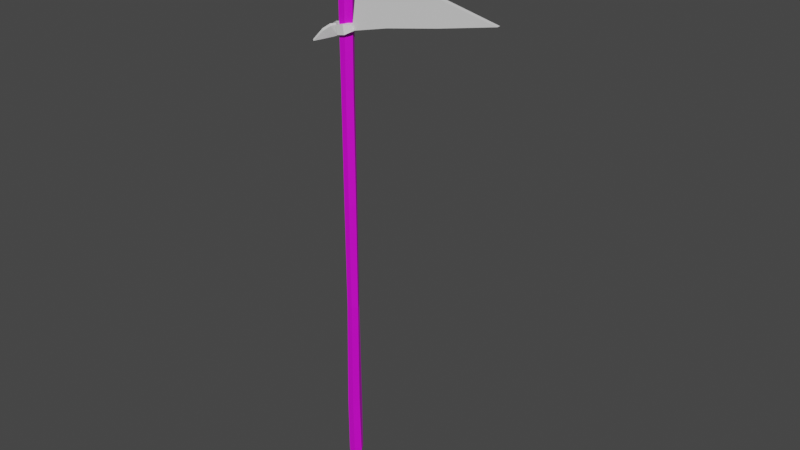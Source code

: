 # Source: flag.blend  (saved by Blender 3.6.11; exported with 4.5.12 LTS)
import bpy
from mathutils import Matrix  # noqa: F401  (used for matrix-valued properties, if any)

bpy.ops.wm.read_factory_settings(use_empty=True)
scene = bpy.context.scene
scene.name = 'Scene'

# ---- materials (node trees are filled in below, after node groups)
mat_material_001 = bpy.data.materials.new('Material.001')
mat_material_001.use_transparent_shadow = False
mat_material_002 = bpy.data.materials.new('Material.002')
mat_material_002.use_transparent_shadow = False

# ---- material node trees
mat_material_001.use_nodes = True; mat_material_001.node_tree.nodes.clear()
_N = mat_material_001.node_tree.nodes; _L = mat_material_001.node_tree.links
n0 = _N.new('ShaderNodeBsdfPrincipled'); n0.name = 'Principled BSDF'; n0.location = (10, 300)
n0.distribution = 'GGX'
n0.subsurface_method = 'RANDOM_WALK_SKIN'
n0.inputs[0].default_value = (0.7948, 0.0, 0.8, 1.0)
n0.inputs[3].default_value = 1.45
n0.inputs[27].default_value = (0.0, 0.0, 0.0, 1.0)
n0.inputs[28].default_value = 1.0
n1 = _N.new('ShaderNodeOutputMaterial'); n1.name = 'Material Output'; n1.location = (300, 300)
_L.new(n0.outputs[0], n1.inputs[0])
n1.is_active_output = True
mat_material_002.use_nodes = True; mat_material_002.node_tree.nodes.clear()
_N = mat_material_002.node_tree.nodes; _L = mat_material_002.node_tree.links
n0 = _N.new('ShaderNodeBsdfPrincipled'); n0.name = 'Principled BSDF'; n0.location = (10, 300)
n0.distribution = 'GGX'
n0.subsurface_method = 'RANDOM_WALK_SKIN'
n0.inputs[3].default_value = 1.45
n0.inputs[27].default_value = (0.0, 0.0, 0.0, 1.0)
n0.inputs[28].default_value = 1.0
n1 = _N.new('ShaderNodeOutputMaterial'); n1.name = 'Material Output'; n1.location = (300, 300)
_L.new(n0.outputs[0], n1.inputs[0])
n1.is_active_output = True

# ---- world
world_world = bpy.data.worlds.new('World'); scene.world = world_world
world_world.use_nodes = True; world_world.node_tree.nodes.clear()
_N = world_world.node_tree.nodes; _L = world_world.node_tree.links
n0 = _N.new('ShaderNodeOutputWorld'); n0.name = 'World Output'; n0.location = (300, 300)
n1 = _N.new('ShaderNodeBackground'); n1.name = 'Background'; n1.location = (10, 300)
n1.inputs[0].default_value = (0.05088, 0.05088, 0.05088, 1.0)
_L.new(n1.outputs[0], n0.inputs[0])
n0.is_active_output = True
world_world.color = (0.05088, 0.05088, 0.05088)
world_world.use_sun_shadow = False
world_world.sun_shadow_jitter_overblur = 0.0

# ---- meshes
me_mesh = bpy.data.meshes.new('Mesh')
me_mesh.from_pydata([(-1.181, 169.6, -2.045), (1.181, 169.6, -2.045), (2.361, 169.6, -3.518e-07), (0.9207, 169.7, 2.052), (-1.217, 169.6, 2.052), (-2.361, 169.6, 1.25e-23), (-1.016, 115.0, -1.745), (0.9984, 114.7, -1.745), (2.006, 115.1, -3.143e-07), (0.6894, 115.1, 1.745), (-1.016, 114.7, 1.745), (-2.023, 115.1, -1.412e-08), (-1.939, 171.1, 0.01067), (-1.024, 171.2, -1.578), (-1.024, 171.2, 1.599), (0.805, 171.3, 1.599), (1.72, 171.0, 0.01067), (0.805, 171.0, -1.578), (-1.093, 150.1, -2.094), (1.098, 149.4, -2.08), (2.235, 149.2, -0.07779), (1.137, 149.6, 2.002), (-1.008, 150.7, 2.099), (-1.846, 150.0, -0.02533), (-0.1097, 171.6, 0.01067), (0.8682, 79.8, 1.775), (-0.8682, 79.78, 1.775), (-2.05, 79.77, 0.0004387), (-1.025, 79.78, -1.776), (1.025, 79.8, -1.776), (2.05, 79.81, 0.0004387), (1.181, -10.02, -2.045), (-1.181, -10.02, -2.045), (-2.361, -10.02, -3.518e-07), (-0.9207, -10.15, 2.052), (1.217, -9.978, 2.052), (2.361, -10.02, 1.25e-23), (1.016, 44.63, -1.745), (-0.9984, 44.9, -1.745), (-2.006, 44.49, -3.143e-07), (-0.6894, 44.52, 1.745), (1.016, 44.9, 1.745), (2.023, 44.49, -1.412e-08), (1.939, -11.51, 0.01067), (1.024, -11.58, -1.578), (1.024, -11.58, 1.599), (-0.805, -11.74, 1.599), (-1.72, -11.42, 0.01067), (-0.805, -11.41, -1.578), (1.093, 9.505, -2.094), (-1.098, 10.16, -2.08), (-2.235, 10.35, -0.07779), (-1.137, 9.976, 2.002), (1.008, 8.932, 2.099), (1.846, 9.594, -0.02533), (0.1097, -11.98, 0.01067), (2.681, 132.6, 0.8327), (49.94, 142.8, 0.6089), (2.681, 153.0, 0.8327), (2.681, 153.0, -0.8327), (49.94, 142.8, -0.6089), (2.681, 132.6, -0.8327), (4.075, 142.8, 0.8327), (4.075, 142.8, -0.8327), (14.95, 135.7, 0.8105), (14.71, 150.0, 0.8117), (14.7, 150.0, -0.8117), (14.94, 135.7, -0.8105), (15.07, 142.8, 0.805), (15.06, 142.8, -0.805), (31.73, 138.9, 0.6975), (31.35, 146.7, 0.7002), (31.16, 146.8, -0.7016), (31.54, 138.9, -0.6988), (31.77, 142.8, 0.6936), (31.58, 142.8, -0.6949), (-1.308, 151.3, 2.955), (1.348, 151.0, 2.955), (-1.31, 153.8, 2.98), (1.354, 153.6, 2.946), (-1.266, 153.8, -2.937), (1.398, 153.6, -2.937), (-1.308, 151.3, -2.955), (1.348, 151.0, -2.955), (2.876, 151.3, -1.696), (2.876, 151.3, 1.696), (3.072, 153.0, -1.696), (3.072, 153.0, 1.696), (-2.732, 151.9, -1.696), (-2.732, 151.9, 1.696), (-2.535, 153.6, 1.696), (-2.535, 153.6, -1.696), (-5.21, 132.7, -2.055), (-3.158, 133.9, -0.8894), (-4.919, 130.0, -1.372), (-2.448, 130.2, -0.05978), (-5.515, 130.2, -0.3076), (-3.014, 130.3, 1.023), (-5.84, 132.9, -1.034), (-3.772, 134.0, 0.1675), (-2.277, 133.8, 0.7516), (-1.925, 133.7, 0.145), (-1.651, 131.4, 1.383), (-1.298, 131.4, 0.7767), (-8.334, 129.7, -2.45), (-8.724, 130.1, -2.02), (-5.325, 132.5, 4.049), (-3.574, 133.9, 2.794), (-5.162, 130.2, 2.446), (-3.098, 130.9, 0.5026), (-4.246, 129.8, 3.146), (-2.185, 130.4, 1.192), (-4.444, 132.1, 4.794), (-2.693, 133.5, 3.539), (-1.791, 133.9, 2.255), (-2.296, 134.1, 1.828), (-1.349, 132.0, 0.6468), (-1.855, 132.2, 0.2192), (-7.209, 129.5, 5.832), (-6.704, 129.2, 6.259), (-1.387, 133.9, -2.93), (1.212, 134.6, -2.93), (-1.031, 131.3, -2.955), (1.597, 131.7, -2.921), (-0.9834, 131.2, 2.962), (1.645, 131.7, 2.962), (-1.387, 133.9, 2.98), (1.212, 134.6, 2.98), (2.773, 134.4, 1.721), (2.773, 134.4, -1.671), (3.217, 132.6, 1.721), (3.217, 132.6, -1.671), (-2.713, 133.1, 1.721), (-2.713, 133.1, -1.671), (-2.27, 131.3, -1.671), (-2.27, 131.3, 1.721), (-6.308, 152.2, 0.001752), (-3.939, 153.3, 0.2574), (-5.621, 150.1, -1.643), (-2.732, 150.3, -1.918), (-5.387, 149.4, -0.6495), (-2.495, 149.6, -0.9361), (-6.125, 151.6, 1.014), (-3.756, 152.6, 1.269), (-2.221, 152.8, 0.8179), (-2.326, 153.2, 0.2372), (-1.251, 150.9, -0.6049), (-1.356, 151.3, -1.186), (-9.365, 149.7, -0.2141), (-9.26, 149.3, 0.3666), (-3.403, 150.1, 4.774), (-1.484, 150.6, 3.083), (-4.79, 152.5, 4.422), (-3.275, 153.9, 2.349), (-5.434, 152.0, 3.5), (-3.919, 153.4, 1.431), (-4.058, 149.6, 3.889), (-2.139, 150.0, 2.198), (-1.211, 151.0, 1.286), (-0.8345, 151.3, 1.793), (-2.257, 153.2, 0.6784), (-1.881, 153.5, 1.186), (-6.987, 149.9, 6.513), (-7.363, 149.6, 6.006)], [], [(0, 1, 19, 18), (1, 2, 20, 19), (2, 3, 21, 20), (3, 4, 22, 21), (4, 5, 23, 22), (5, 0, 18, 23), (0, 5, 12, 13), (5, 4, 14, 12), (4, 3, 15, 14), (3, 2, 16, 15), (2, 1, 17, 16), (1, 0, 13, 17), (18, 19, 7, 6), (19, 20, 8, 7), (20, 21, 9, 8), (21, 22, 10, 9), (22, 23, 11, 10), (23, 18, 6, 11), (13, 12, 24), (12, 14, 24), (14, 15, 24), (15, 16, 24), (16, 17, 24), (17, 13, 24), (9, 10, 26, 25), (10, 11, 27, 26), (11, 6, 28, 27), (6, 7, 29, 28), (7, 8, 30, 29), (8, 9, 25, 30), (31, 32, 50, 49), (32, 33, 51, 50), (33, 34, 52, 51), (34, 35, 53, 52), (35, 36, 54, 53), (36, 31, 49, 54), (31, 36, 43, 44), (36, 35, 45, 43), (35, 34, 46, 45), (34, 33, 47, 46), (33, 32, 48, 47), (32, 31, 44, 48), (49, 50, 38, 37), (50, 51, 39, 38), (51, 52, 40, 39), (52, 53, 41, 40), (53, 54, 42, 41), (54, 49, 37, 42), (44, 43, 55), (43, 45, 55), (45, 46, 55), (46, 47, 55), (47, 48, 55), (48, 44, 55), (40, 41, 25, 26), (41, 42, 30, 25), (42, 37, 29, 30), (37, 38, 28, 29), (38, 39, 27, 28), (39, 40, 26, 27), (62, 68, 65, 58), (58, 65, 66, 59), (63, 69, 67, 61), (61, 67, 64, 56), (61, 56, 62, 63), (63, 62, 58, 59), (56, 64, 68, 62), (59, 66, 69, 63), (65, 68, 74, 71), (66, 65, 71, 72), (67, 69, 75, 73), (64, 67, 73, 70), (68, 64, 70, 74), (69, 66, 72, 75), (71, 74, 57), (72, 71, 57, 60), (73, 75, 60), (70, 73, 60, 57), (74, 70, 57), (75, 72, 60), (76, 77, 79, 78), (78, 79, 81, 80), (80, 81, 83, 82), (82, 83, 77, 76), (85, 84, 86, 87), (88, 89, 90, 91), (77, 83, 84, 85), (83, 81, 86, 84), (81, 79, 87, 86), (79, 77, 85, 87), (82, 76, 89, 88), (76, 78, 90, 89), (78, 80, 91, 90), (80, 82, 88, 91), (92, 93, 95, 94), (94, 95, 97, 96), (96, 97, 99, 98), (98, 99, 93, 92), (101, 100, 102, 103), (93, 99, 100, 101), (99, 97, 102, 100), (97, 95, 103, 102), (95, 93, 101, 103), (98, 92, 104, 105), (92, 94, 104), (94, 96, 105, 104), (96, 98, 105), (106, 107, 109, 108), (108, 109, 111, 110), (110, 111, 113, 112), (112, 113, 107, 106), (115, 114, 116, 117), (107, 113, 114, 115), (113, 111, 116, 114), (111, 109, 117, 116), (109, 107, 115, 117), (112, 106, 118, 119), (106, 108, 118), (108, 110, 119, 118), (110, 112, 119), (120, 121, 123, 122), (122, 123, 125, 124), (124, 125, 127, 126), (126, 127, 121, 120), (129, 128, 130, 131), (132, 133, 134, 135), (121, 127, 128, 129), (127, 125, 130, 128), (125, 123, 131, 130), (123, 121, 129, 131), (126, 120, 133, 132), (120, 122, 134, 133), (122, 124, 135, 134), (124, 126, 132, 135), (136, 137, 139, 138), (138, 139, 141, 140), (140, 141, 143, 142), (142, 143, 137, 136), (145, 144, 146, 147), (137, 143, 144, 145), (143, 141, 146, 144), (141, 139, 147, 146), (139, 137, 145, 147), (142, 136, 148, 149), (136, 138, 148), (138, 140, 149, 148), (140, 142, 149), (150, 151, 153, 152), (152, 153, 155, 154), (154, 155, 157, 156), (156, 157, 151, 150), (159, 158, 160, 161), (151, 157, 158, 159), (157, 155, 160, 158), (155, 153, 161, 160), (153, 151, 159, 161), (156, 150, 162, 163), (150, 152, 162), (152, 154, 163, 162), (154, 156, 163)])
me_mesh.polygons.foreach_set('use_smooth', [True] * 160)
me_mesh.polygons.foreach_set('material_index', [0, 0, 0, 0, 0, 0, 0, 0, 0, 0, 0, 0, 0, 0, 0, 0, 0, 0, 0, 0, 0, 0, 0, 0, 0, 0, 0, 0, 0, 0, 0, 0, 0, 0, 0, 0, 0, 0, 0, 0, 0, 0, 0, 0, 0, 0, 0, 0, 0, 0, 0, 0, 0, 0, 0, 0, 0, 0, 0, 0, 1, 1, 1, 1, 1, 1, 1, 1, 1, 1, 1, 1, 1, 1, 1, 1, 1, 1, 1, 1, 1, 1, 1, 1, 1, 1, 1, 1, 1, 1, 1, 1, 1, 1, 1, 1, 1, 1, 1, 1, 1, 1, 1, 1, 1, 1, 1, 1, 1, 1, 1, 1, 1, 1, 1, 1, 1, 1, 1, 1, 1, 1, 1, 1, 1, 1, 1, 1, 1, 1, 1, 1, 1, 1, 1, 1, 1, 1, 1, 1, 1, 1, 1, 1, 1, 1, 1, 1, 1, 1, 1, 1, 1, 1, 1, 1, 1, 1, 1, 1])
_k = set([(0, 1), (0, 5), (0, 13), (0, 18), (1, 2), (1, 17), (1, 19), (2, 3), (2, 16), (2, 20), (3, 4), (3, 15), (3, 21), (4, 5), (4, 14), (4, 22), (5, 12), (5, 23), (6, 7), (6, 11), (6, 18), (6, 28), (7, 8), (7, 19), (7, 29), (8, 9), (8, 20), (8, 30), (9, 10), (9, 21), (9, 25), (10, 11), (10, 22), (10, 26), (11, 23), (11, 27), (12, 13), (12, 14), (12, 24), (13, 17), (13, 24), (14, 15), (14, 24), (15, 16), (15, 24), (16, 17), (16, 24), (17, 24), (18, 19), (18, 23), (19, 20), (20, 21), (21, 22), (22, 23), (25, 26), (25, 30), (25, 41), (26, 27), (26, 40), (27, 28), (27, 39), (28, 29), (28, 38), (29, 30), (29, 37), (30, 42), (31, 32), (31, 36), (31, 44), (31, 49), (32, 33), (32, 48), (32, 50), (33, 34), (33, 47), (33, 51), (34, 35), (34, 46), (34, 52), (35, 36), (35, 45), (35, 53), (36, 43), (36, 54), (37, 38), (37, 42), (37, 49), (38, 39), (38, 50), (39, 40), (39, 51), (40, 41), (40, 52), (41, 42), (41, 53), (42, 54), (43, 44), (43, 45), (43, 55), (44, 48), (44, 55), (45, 46), (45, 55), (46, 47), (46, 55), (47, 48), (47, 55), (48, 55), (49, 50), (49, 54), (50, 51), (51, 52), (52, 53), (53, 54), (56, 61), (56, 62), (56, 64), (57, 60), (57, 70), (57, 71), (57, 74), (58, 59), (58, 62), (58, 65), (59, 63), (59, 66), (60, 72), (60, 73), (60, 75), (61, 63), (61, 67), (62, 63), (62, 68), (63, 69), (64, 67), (64, 68), (64, 70), (65, 66), (65, 68), (65, 71), (66, 69), (66, 72), (67, 69), (67, 73), (68, 74), (69, 75), (70, 73), (70, 74), (71, 72), (71, 74), (72, 75), (73, 75), (76, 77), (76, 78), (76, 82), (76, 89), (77, 79), (77, 83), (77, 85), (78, 79), (78, 80), (78, 90), (79, 81), (79, 87), (80, 81), (80, 82), (80, 91), (81, 83), (81, 86), (82, 83), (82, 88), (83, 84), (84, 85), (84, 86), (85, 87), (86, 87), (88, 89), (88, 91), (89, 90), (90, 91), (92, 93), (92, 94), (92, 98), (92, 104), (93, 95), (93, 99), (93, 101), (94, 95), (94, 96), (94, 104), (95, 97), (95, 103), (96, 97), (96, 98), (96, 105), (97, 99), (97, 102), (98, 99), (98, 105), (99, 100), (100, 101), (100, 102), (101, 103), (102, 103), (104, 105), (106, 107), (106, 108), (106, 112), (106, 118), (107, 109), (107, 113), (107, 115), (108, 109), (108, 110), (108, 118), (109, 111), (109, 117), (110, 111), (110, 112), (110, 119), (111, 113), (111, 116), (112, 113), (112, 119), (113, 114), (114, 115), (114, 116), (115, 117), (116, 117), (118, 119), (120, 121), (120, 122), (120, 126), (120, 133), (121, 123), (121, 127), (121, 129), (122, 123), (122, 124), (122, 134), (123, 125), (123, 131), (124, 125), (124, 126), (124, 135), (125, 127), (125, 130), (126, 127), (126, 132), (127, 128), (128, 129), (128, 130), (129, 131), (130, 131), (132, 133), (132, 135), (133, 134), (134, 135), (136, 137), (136, 138), (136, 142), (136, 148), (137, 139), (137, 143), (137, 145), (138, 139), (138, 140), (138, 148), (139, 141), (139, 147), (140, 141), (140, 142), (140, 149), (141, 143), (141, 146), (142, 143), (142, 149), (143, 144), (144, 145), (144, 146), (145, 147), (146, 147), (148, 149), (150, 151), (150, 152), (150, 156), (150, 162), (151, 153), (151, 157), (151, 159), (152, 153), (152, 154), (152, 162), (153, 155), (153, 161), (154, 155), (154, 156), (154, 163), (155, 157), (155, 160), (156, 157), (156, 163), (157, 158), (158, 159), (158, 160), (159, 161), (160, 161), (162, 163)])
me_mesh.attributes.new('sharp_edge', 'BOOLEAN', 'EDGE').data.foreach_set('value', [ (min(e.vertices), max(e.vertices)) in _k for e in me_mesh.edges])
_uv = me_mesh.uv_layers.new(name='map1')
_uv.uv.foreach_set('vector', [0.006064, 0.3008, 0.006142, 0.3008, 0.006142, 0.3006, 0.006068, 0.3006, 0.006142, 0.3008, 0.006169, 0.3009, 0.006168, 0.3006, 0.006142, 0.3006, 0.006169, 0.3009, 0.006115, 0.3009, 0.006116, 0.3007, 0.006168, 0.3006, 0.006115, 0.3009, 0.006035, 0.3009, 0.006042, 0.3007, 0.006116, 0.3007, 0.006035, 0.3009, 0.00601, 0.3009, 0.006011, 0.3007, 0.006042, 0.3007, 0.00601, 0.3009, 0.006064, 0.3008, 0.006068, 0.3006, 0.006011, 0.3007, 0.006064, 0.3008, 0.00601, 0.3009, 0.006024, 0.3009, 0.006065, 0.3009, 0.00601, 0.3009, 0.006035, 0.3009, 0.006043, 0.3009, 0.006024, 0.3009, 0.006035, 0.3009, 0.006115, 0.3009, 0.006105, 0.3009, 0.006043, 0.3009, 0.006115, 0.3009, 0.006169, 0.3009, 0.006146, 0.3009, 0.006105, 0.3009, 0.006169, 0.3009, 0.006142, 0.3008, 0.006126, 0.3009, 0.006146, 0.3009, 0.006142, 0.3008, 0.006064, 0.3008, 0.006065, 0.3009, 0.006126, 0.3009, 0.006068, 0.3006, 0.006142, 0.3006, 0.006147, 0.3004, 0.006067, 0.3004, 0.006142, 0.3006, 0.006168, 0.3006, 0.006174, 0.3004, 0.006147, 0.3004, 0.006168, 0.3006, 0.006116, 0.3007, 0.00612, 0.3004, 0.006174, 0.3004, 0.006116, 0.3007, 0.006042, 0.3007, 0.006038, 0.3004, 0.00612, 0.3004, 0.006042, 0.3007, 0.006011, 0.3007, 0.006013, 0.3004, 0.006038, 0.3004, 0.006011, 0.3007, 0.006068, 0.3006, 0.006067, 0.3004, 0.006013, 0.3004, 0.006065, 0.3009, 0.006024, 0.3009, 0.006085, 0.3009, 0.006024, 0.3009, 0.006043, 0.3009, 0.006085, 0.3009, 0.006043, 0.3009, 0.006105, 0.3009, 0.006085, 0.3009, 0.006105, 0.3009, 0.006146, 0.3009, 0.006085, 0.3009, 0.006146, 0.3009, 0.006126, 0.3009, 0.006085, 0.3009, 0.006126, 0.3009, 0.006065, 0.3009, 0.006085, 0.3009, 0.00612, 0.3004, 0.006038, 0.3004, 0.006038, 0.3004, 0.00612, 0.3004, 0.006038, 0.3004, 0.006013, 0.3004, 0.006013, 0.3004, 0.006038, 0.3004, 0.006013, 0.3004, 0.006067, 0.3004, 0.006067, 0.3004, 0.006013, 0.3004, 0.006067, 0.3004, 0.006147, 0.3004, 0.006147, 0.3004, 0.006067, 0.3004, 0.006147, 0.3004, 0.006174, 0.3004, 0.006174, 0.3004, 0.006147, 0.3004, 0.006174, 0.3004, 0.00612, 0.3004, 0.00612, 0.3004, 0.006174, 0.3004, 0.006064, 0.3008, 0.006142, 0.3008, 0.006142, 0.3006, 0.006068, 0.3006, 0.006142, 0.3008, 0.006169, 0.3009, 0.006168, 0.3006, 0.006142, 0.3006, 0.006169, 0.3009, 0.006115, 0.3009, 0.006116, 0.3007, 0.006168, 0.3006, 0.006115, 0.3009, 0.006035, 0.3009, 0.006042, 0.3007, 0.006116, 0.3007, 0.006035, 0.3009, 0.00601, 0.3009, 0.006011, 0.3007, 0.006042, 0.3007, 0.00601, 0.3009, 0.006064, 0.3008, 0.006068, 0.3006, 0.006011, 0.3007, 0.006064, 0.3008, 0.00601, 0.3009, 0.006024, 0.3009, 0.006065, 0.3009, 0.00601, 0.3009, 0.006035, 0.3009, 0.006043, 0.3009, 0.006024, 0.3009, 0.006035, 0.3009, 0.006115, 0.3009, 0.006105, 0.3009, 0.006043, 0.3009, 0.006115, 0.3009, 0.006169, 0.3009, 0.006146, 0.3009, 0.006105, 0.3009, 0.006169, 0.3009, 0.006142, 0.3008, 0.006126, 0.3009, 0.006146, 0.3009, 0.006142, 0.3008, 0.006064, 0.3008, 0.006065, 0.3009, 0.006126, 0.3009, 0.006068, 0.3006, 0.006142, 0.3006, 0.006147, 0.3004, 0.006067, 0.3004, 0.006142, 0.3006, 0.006168, 0.3006, 0.006174, 0.3004, 0.006147, 0.3004, 0.006168, 0.3006, 0.006116, 0.3007, 0.00612, 0.3004, 0.006174, 0.3004, 0.006116, 0.3007, 0.006042, 0.3007, 0.006038, 0.3004, 0.00612, 0.3004, 0.006042, 0.3007, 0.006011, 0.3007, 0.006013, 0.3004, 0.006038, 0.3004, 0.006011, 0.3007, 0.006068, 0.3006, 0.006067, 0.3004, 0.006013, 0.3004, 0.006065, 0.3009, 0.006024, 0.3009, 0.006085, 0.3009, 0.006024, 0.3009, 0.006043, 0.3009, 0.006085, 0.3009, 0.006043, 0.3009, 0.006105, 0.3009, 0.006085, 0.3009, 0.006105, 0.3009, 0.006146, 0.3009, 0.006085, 0.3009, 0.006146, 0.3009, 0.006126, 0.3009, 0.006085, 0.3009, 0.006126, 0.3009, 0.006065, 0.3009, 0.006085, 0.3009, 0.00612, 0.3004, 0.006038, 0.3004, 0.006038, 0.3004, 0.00612, 0.3004, 0.006038, 0.3004, 0.006013, 0.3004, 0.006013, 0.3004, 0.006038, 0.3004, 0.006013, 0.3004, 0.006067, 0.3004, 0.006067, 0.3004, 0.006013, 0.3004, 0.006067, 0.3004, 0.006147, 0.3004, 0.006147, 0.3004, 0.006067, 0.3004, 0.006147, 0.3004, 0.006174, 0.3004, 0.006174, 0.3004, 0.006147, 0.3004, 0.006174, 0.3004, 0.00612, 0.3004, 0.00612, 0.3004, 0.006174, 0.3004, 0.004992, 0.04353, 0.004732, 0.04354, 0.004734, 0.04339, 0.005032, 0.04331, 0.005032, 0.04331, 0.004734, 0.04339, 0.004729, 0.04338, 0.005025, 0.0433, 0.004985, 0.04352, 0.004727, 0.04353, 0.004726, 0.04368, 0.005017, 0.04372, 0.005017, 0.04372, 0.004726, 0.04368, 0.004731, 0.04369, 0.005024, 0.04374, 0.005017, 0.04372, 0.005024, 0.04374, 0.004992, 0.04353, 0.004985, 0.04352, 0.004985, 0.04352, 0.004992, 0.04353, 0.005032, 0.04331, 0.005025, 0.0433, 0.005024, 0.04374, 0.004731, 0.04369, 0.004732, 0.04354, 0.004992, 0.04353, 0.005025, 0.0433, 0.004729, 0.04338, 0.004727, 0.04353, 0.004985, 0.04352, 0.004734, 0.04339, 0.004732, 0.04354, 0.004418, 0.04356, 0.004419, 0.04347, 0.004729, 0.04338, 0.004734, 0.04339, 0.004419, 0.04347, 0.004419, 0.04346, 0.004726, 0.04368, 0.004727, 0.04353, 0.004419, 0.04355, 0.004418, 0.04363, 0.004731, 0.04369, 0.004726, 0.04368, 0.004418, 0.04363, 0.004417, 0.04364, 0.004732, 0.04354, 0.004731, 0.04369, 0.004417, 0.04364, 0.004418, 0.04356, 0.004727, 0.04353, 0.004729, 0.04338, 0.004419, 0.04346, 0.004419, 0.04355, 0.004419, 0.04347, 0.004418, 0.04356, 0.004033, 0.04357, 0.004419, 0.04346, 0.004419, 0.04347, 0.004033, 0.04357, 0.004032, 0.04356, 0.004418, 0.04363, 0.004419, 0.04355, 0.004032, 0.04356, 0.004417, 0.04364, 0.004418, 0.04363, 0.004032, 0.04356, 0.004033, 0.04357, 0.004418, 0.04356, 0.004417, 0.04364, 0.004033, 0.04357, 0.004419, 0.04355, 0.004419, 0.04346, 0.004032, 0.04356, 0.004132, 0.04573, 0.003774, 0.04582, 0.003755, 0.04533, 0.004122, 0.04527, 0.004122, 0.04527, 0.003755, 0.04533, 0.003379, 0.04511, 0.003731, 0.04506, 0.003731, 0.04506, 0.003379, 0.04511, 0.003406, 0.04559, 0.003751, 0.04551, 0.003751, 0.04551, 0.003406, 0.04559, 0.003774, 0.04582, 0.004132, 0.04573, 0.003482, 0.04573, 0.003275, 0.0456, 0.003234, 0.04529, 0.003441, 0.04542, 0.004011, 0.04543, 0.004234, 0.04556, 0.0042, 0.04524, 0.003977, 0.04512, 0.003774, 0.04582, 0.003406, 0.04559, 0.003275, 0.0456, 0.003482, 0.04573, 0.003406, 0.04559, 0.003379, 0.04511, 0.003234, 0.04529, 0.003275, 0.0456, 0.003379, 0.04511, 0.003755, 0.04533, 0.003441, 0.04542, 0.003234, 0.04529, 0.003755, 0.04533, 0.003774, 0.04582, 0.003482, 0.04573, 0.003441, 0.04542, 0.003751, 0.04551, 0.004132, 0.04573, 0.004234, 0.04556, 0.004011, 0.04543, 0.004132, 0.04573, 0.004122, 0.04527, 0.0042, 0.04524, 0.004234, 0.04556, 0.004122, 0.04527, 0.003731, 0.04506, 0.003977, 0.04512, 0.0042, 0.04524, 0.003731, 0.04506, 0.003751, 0.04551, 0.004011, 0.04543, 0.003977, 0.04512, 0.004132, 0.04573, 0.003774, 0.04582, 0.003755, 0.04533, 0.004122, 0.04527, 0.004122, 0.04527, 0.003755, 0.04533, 0.003379, 0.04511, 0.003731, 0.04506, 0.003731, 0.04506, 0.003379, 0.04511, 0.003406, 0.04559, 0.003751, 0.04551, 0.003751, 0.04551, 0.003406, 0.04559, 0.003774, 0.04582, 0.004132, 0.04573, 0.003482, 0.04573, 0.003275, 0.0456, 0.003234, 0.04529, 0.003441, 0.04542, 0.003774, 0.04582, 0.003406, 0.04559, 0.003275, 0.0456, 0.003482, 0.04573, 0.003406, 0.04559, 0.003379, 0.04511, 0.003234, 0.04529, 0.003275, 0.0456, 0.003379, 0.04511, 0.003755, 0.04533, 0.003441, 0.04542, 0.003234, 0.04529, 0.003755, 0.04533, 0.003774, 0.04582, 0.003482, 0.04573, 0.003441, 0.04542, 0.003751, 0.04551, 0.004132, 0.04573, 0.004217, 0.0454, 0.003994, 0.04528, 0.004132, 0.04573, 0.004122, 0.04527, 0.004217, 0.0454, 0.004122, 0.04527, 0.003731, 0.04506, 0.003994, 0.04528, 0.004217, 0.0454, 0.003731, 0.04506, 0.003751, 0.04551, 0.003994, 0.04528, 0.004132, 0.04573, 0.003774, 0.04582, 0.003755, 0.04533, 0.004122, 0.04527, 0.004122, 0.04527, 0.003755, 0.04533, 0.003379, 0.04511, 0.003731, 0.04506, 0.003731, 0.04506, 0.003379, 0.04511, 0.003406, 0.04559, 0.003751, 0.04551, 0.003751, 0.04551, 0.003406, 0.04559, 0.003774, 0.04582, 0.004132, 0.04573, 0.003482, 0.04573, 0.003275, 0.0456, 0.003234, 0.04529, 0.003441, 0.04542, 0.003774, 0.04582, 0.003406, 0.04559, 0.003275, 0.0456, 0.003482, 0.04573, 0.003406, 0.04559, 0.003379, 0.04511, 0.003234, 0.04529, 0.003275, 0.0456, 0.003379, 0.04511, 0.003755, 0.04533, 0.003441, 0.04542, 0.003234, 0.04529, 0.003755, 0.04533, 0.003774, 0.04582, 0.003482, 0.04573, 0.003441, 0.04542, 0.003751, 0.04551, 0.004132, 0.04573, 0.004217, 0.0454, 0.003994, 0.04528, 0.004132, 0.04573, 0.004122, 0.04527, 0.004217, 0.0454, 0.004122, 0.04527, 0.003731, 0.04506, 0.003994, 0.04528, 0.004217, 0.0454, 0.003731, 0.04506, 0.003751, 0.04551, 0.003994, 0.04528, 0.004132, 0.04573, 0.003774, 0.04582, 0.003755, 0.04533, 0.004122, 0.04527, 0.004122, 0.04527, 0.003755, 0.04533, 0.003379, 0.04511, 0.003731, 0.04506, 0.003731, 0.04506, 0.003379, 0.04511, 0.003406, 0.04559, 0.003751, 0.04551, 0.003751, 0.04551, 0.003406, 0.04559, 0.003774, 0.04582, 0.004132, 0.04573, 0.003482, 0.04573, 0.003275, 0.0456, 0.003234, 0.04529, 0.003441, 0.04542, 0.004011, 0.04543, 0.004234, 0.04556, 0.0042, 0.04524, 0.003977, 0.04512, 0.003774, 0.04582, 0.003406, 0.04559, 0.003275, 0.0456, 0.003482, 0.04573, 0.003406, 0.04559, 0.003379, 0.04511, 0.003234, 0.04529, 0.003275, 0.0456, 0.003379, 0.04511, 0.003755, 0.04533, 0.003441, 0.04542, 0.003234, 0.04529, 0.003755, 0.04533, 0.003774, 0.04582, 0.003482, 0.04573, 0.003441, 0.04542, 0.003751, 0.04551, 0.004132, 0.04573, 0.004234, 0.04556, 0.004011, 0.04543, 0.004132, 0.04573, 0.004122, 0.04527, 0.0042, 0.04524, 0.004234, 0.04556, 0.004122, 0.04527, 0.003731, 0.04506, 0.003977, 0.04512, 0.0042, 0.04524, 0.003731, 0.04506, 0.003751, 0.04551, 0.004011, 0.04543, 0.003977, 0.04512, 0.004132, 0.04573, 0.003774, 0.04582, 0.003755, 0.04533, 0.004122, 0.04527, 0.004122, 0.04527, 0.003755, 0.04533, 0.003379, 0.04511, 0.003731, 0.04506, 0.003731, 0.04506, 0.003379, 0.04511, 0.003406, 0.04559, 0.003751, 0.04551, 0.003751, 0.04551, 0.003406, 0.04559, 0.003774, 0.04582, 0.004132, 0.04573, 0.003482, 0.04573, 0.003275, 0.0456, 0.003234, 0.04529, 0.003441, 0.04542, 0.003774, 0.04582, 0.003406, 0.04559, 0.003275, 0.0456, 0.003482, 0.04573, 0.003406, 0.04559, 0.003379, 0.04511, 0.003234, 0.04529, 0.003275, 0.0456, 0.003379, 0.04511, 0.003755, 0.04533, 0.003441, 0.04542, 0.003234, 0.04529, 0.003755, 0.04533, 0.003774, 0.04582, 0.003482, 0.04573, 0.003441, 0.04542, 0.003751, 0.04551, 0.004132, 0.04573, 0.004217, 0.0454, 0.003994, 0.04528, 0.004132, 0.04573, 0.004122, 0.04527, 0.004217, 0.0454, 0.004122, 0.04527, 0.003731, 0.04506, 0.003994, 0.04528, 0.004217, 0.0454, 0.003731, 0.04506, 0.003751, 0.04551, 0.003994, 0.04528, 0.004132, 0.04573, 0.003774, 0.04582, 0.003755, 0.04533, 0.004122, 0.04527, 0.004122, 0.04527, 0.003755, 0.04533, 0.003379, 0.04511, 0.003731, 0.04506, 0.003731, 0.04506, 0.003379, 0.04511, 0.003406, 0.04559, 0.003751, 0.04551, 0.003751, 0.04551, 0.003406, 0.04559, 0.003774, 0.04582, 0.004132, 0.04573, 0.003482, 0.04573, 0.003275, 0.0456, 0.003234, 0.04529, 0.003441, 0.04542, 0.003774, 0.04582, 0.003406, 0.04559, 0.003275, 0.0456, 0.003482, 0.04573, 0.003406, 0.04559, 0.003379, 0.04511, 0.003234, 0.04529, 0.003275, 0.0456, 0.003379, 0.04511, 0.003755, 0.04533, 0.003441, 0.04542, 0.003234, 0.04529, 0.003755, 0.04533, 0.003774, 0.04582, 0.003482, 0.04573, 0.003441, 0.04542, 0.003751, 0.04551, 0.004132, 0.04573, 0.004217, 0.0454, 0.003994, 0.04528, 0.004132, 0.04573, 0.004122, 0.04527, 0.004217, 0.0454, 0.004122, 0.04527, 0.003731, 0.04506, 0.003994, 0.04528, 0.004217, 0.0454, 0.003731, 0.04506, 0.003751, 0.04551, 0.003994, 0.04528])
me_mesh.materials.append(mat_material_001)
me_mesh.materials.append(mat_material_002)
me_mesh.update()
me_mesh.normals_split_custom_set([tuple(v) for v in zip(*[iter([0.003493, 0.002122, -1.0, 0.003493, 0.002122, -1.0, 0.003493, 0.002122, -1.0, 0.003493, 0.002122, -1.0, 0.8677, -0.003094, -0.4971, 0.8677, -0.003094, -0.4971, 0.8677, -0.003094, -0.4971, 0.8677, -0.003094, -0.4971, 0.8521, 0.0002382, 0.5234, 0.8521, 0.0002382, 0.5234, 0.8521, 0.0002382, 0.5234, 0.8521, 0.0002382, 0.5234, 0.02288, 0.000163, 0.9997, 0.02288, 0.000163, 0.9997, 0.02288, 0.000163, 0.9997, 0.02288, 0.000163, 0.9997, -0.9023, -0.01672, 0.4307, -0.9023, -0.01672, 0.4307, -0.9023, -0.01672, 0.4307, -0.9023, -0.01672, 0.4307, -0.9048, -0.01311, -0.4257, -0.9048, -0.01311, -0.4257, -0.9048, -0.01311, -0.4257, -0.9048, -0.01311, -0.4257, -0.8441, 0.2355, -0.4817, -0.8441, 0.2355, -0.4817, -0.8441, 0.2355, -0.4817, -0.8441, 0.2355, -0.4817, -0.8468, 0.2366, 0.4764, -0.8468, 0.2366, 0.4764, -0.8468, 0.2366, 0.4764, -0.8468, 0.2366, 0.4764, -0.02221, 0.2729, 0.9618, -0.02221, 0.2729, 0.9618, -0.02221, 0.2729, 0.9618, -0.02221, 0.2729, 0.9618, 0.8211, 0.2808, 0.497, 0.8211, 0.2808, 0.497, 0.8211, 0.2808, 0.497, 0.8211, 0.2808, 0.497, 0.8031, 0.3726, -0.4651, 0.8031, 0.3726, -0.4651, 0.8031, 0.3726, -0.4651, 0.8031, 0.3726, -0.4651, 0.01294, 0.3028, -0.953, 0.01294, 0.3028, -0.953, 0.01294, 0.3028, -0.953, 0.01294, 0.3028, -0.953, 0.001286, -0.009798, -1.0, 0.001286, -0.009798, -1.0, 0.001286, -0.009798, -1.0, 0.001286, -0.009798, -1.0, 0.8681, -0.007115, -0.4964, 0.8681, -0.007115, -0.4964, 0.8681, -0.007115, -0.4964, 0.8681, -0.007115, -0.4964, 0.8452, -0.009721, 0.5344, 0.8452, -0.009721, 0.5344, 0.8452, -0.009721, 0.5344, 0.8452, -0.009721, 0.5344, 0.02371, -0.008824, 0.9997, 0.02371, -0.008824, 0.9997, 0.02371, -0.008824, 0.9997, 0.02371, -0.008824, 0.9997, -0.9026, 0.0003576, 0.4305, -0.9026, 0.0003576, 0.4305, -0.9026, 0.0003576, 0.4305, -0.9026, 0.0003576, 0.4305, -0.9079, -0.0009446, -0.4192, -0.9079, -0.0009446, -0.4192, -0.9079, -0.0009446, -0.4192, -0.9079, -0.0009446, -0.4192, -0.2505, 0.9633, -0.09689, -0.2505, 0.9633, -0.09689, -0.2505, 0.9633, -0.09689, -0.2505, 0.9633, 0.0969, -0.2505, 0.9633, 0.0969, -0.2505, 0.9633, 0.0969, -0.08333, 0.9769, 0.1965, -0.08333, 0.9769, 0.1965, -0.08333, 0.9769, 0.1965, 0.2915, 0.9563, -0.02236, 0.2915, 0.9563, -0.02236, 0.2915, 0.9563, -0.02236, 0.287, 0.9415, -0.1766, 0.287, 0.9415, -0.1766, 0.287, 0.9415, -0.1766, 0.09322, 0.9519, -0.2919, 0.09322, 0.9519, -0.2919, 0.09322, 0.9519, -0.2919, -9.984e-05, 0.0008763, 1.0, -9.984e-05, 0.0008763, 1.0, -9.984e-05, 0.0008763, 1.0, -9.984e-05, 0.0008763, 1.0, -0.8492, -0.001228, 0.5281, -0.8492, -0.001228, 0.5281, -0.8492, -0.001228, 0.5281, -0.8492, -0.001228, 0.5281, -0.866, 0.0006605, -0.5, -0.866, 0.0006605, -0.5, -0.866, 0.0006605, -0.5, -0.866, 0.0006605, -0.5, 5.5e-05, 0.000895, -1.0, 5.5e-05, 0.000895, -1.0, 5.5e-05, 0.000895, -1.0, 5.5e-05, 0.000895, -1.0, 0.866, 0.001101, -0.5001, 0.866, 0.001101, -0.5001, 0.866, 0.001101, -0.5001, 0.866, 0.001101, -0.5001, 0.8154, 0.002839, 0.5789, 0.8154, 0.002839, 0.5789, 0.8154, 0.002839, 0.5789, 0.8154, 0.002839, 0.5789, -0.003493, -0.002122, -1.0, -0.003493, -0.002122, -1.0, -0.003493, -0.002122, -1.0, -0.003493, -0.002122, -1.0, -0.8677, 0.003094, -0.4971, -0.8677, 0.003094, -0.4971, -0.8677, 0.003094, -0.4971, -0.8677, 0.003094, -0.4971, -0.8521, -0.0002382, 0.5234, -0.8521, -0.0002382, 0.5234, -0.8521, -0.0002382, 0.5234, -0.8521, -0.0002382, 0.5234, -0.02288, -0.000163, 0.9997, -0.02288, -0.000163, 0.9997, -0.02288, -0.000163, 0.9997, -0.02288, -0.000163, 0.9997, 0.9023, 0.01672, 0.4307, 0.9023, 0.01672, 0.4307, 0.9023, 0.01672, 0.4307, 0.9023, 0.01672, 0.4307, 0.9048, 0.01311, -0.4257, 0.9048, 0.01311, -0.4257, 0.9048, 0.01311, -0.4257, 0.9048, 0.01311, -0.4257, 0.8441, -0.2355, -0.4817, 0.8441, -0.2355, -0.4817, 0.8441, -0.2355, -0.4817, 0.8441, -0.2355, -0.4817, 0.8468, -0.2366, 0.4764, 0.8468, -0.2366, 0.4764, 0.8468, -0.2366, 0.4764, 0.8468, -0.2366, 0.4764, 0.02221, -0.2729, 0.9618, 0.02221, -0.2729, 0.9618, 0.02221, -0.2729, 0.9618, 0.02221, -0.2729, 0.9618, -0.8211, -0.2808, 0.497, -0.8211, -0.2808, 0.497, -0.8211, -0.2808, 0.497, -0.8211, -0.2808, 0.497, -0.8031, -0.3726, -0.4651, -0.8031, -0.3726, -0.4651, -0.8031, -0.3726, -0.4651, -0.8031, -0.3726, -0.4651, -0.01295, -0.3028, -0.953, -0.01295, -0.3028, -0.953, -0.01295, -0.3028, -0.953, -0.01295, -0.3028, -0.953, -0.001286, 0.009798, -1.0, -0.001286, 0.009798, -1.0, -0.001286, 0.009798, -1.0, -0.001286, 0.009798, -1.0, -0.8681, 0.007115, -0.4964, -0.8681, 0.007115, -0.4964, -0.8681, 0.007115, -0.4964, -0.8681, 0.007115, -0.4964, -0.8452, 0.009721, 0.5344, -0.8452, 0.009721, 0.5344, -0.8452, 0.009721, 0.5344, -0.8452, 0.009721, 0.5344, -0.02371, 0.008824, 0.9997, -0.02371, 0.008824, 0.9997, -0.02371, 0.008824, 0.9997, -0.02371, 0.008824, 0.9997, 0.9026, -0.0003576, 0.4305, 0.9026, -0.0003576, 0.4305, 0.9026, -0.0003576, 0.4305, 0.9026, -0.0003576, 0.4305, 0.9079, 0.0009446, -0.4192, 0.9079, 0.0009446, -0.4192, 0.9079, 0.0009446, -0.4192, 0.9079, 0.0009446, -0.4192, 0.2505, -0.9633, -0.0969, 0.2505, -0.9633, -0.0969, 0.2505, -0.9633, -0.0969, 0.2505, -0.9633, 0.0969, 0.2505, -0.9633, 0.0969, 0.2505, -0.9633, 0.0969, 0.08333, -0.9769, 0.1965, 0.08333, -0.9769, 0.1965, 0.08333, -0.9769, 0.1965, -0.2915, -0.9563, -0.02238, -0.2915, -0.9563, -0.02238, -0.2915, -0.9563, -0.02238, -0.287, -0.9415, -0.1766, -0.287, -0.9415, -0.1766, -0.287, -0.9415, -0.1766, -0.09323, -0.9519, -0.2919, -0.09323, -0.9519, -0.2919, -0.09323, -0.9519, -0.2919, 9.984e-05, -0.0008763, 1.0, 9.984e-05, -0.0008763, 1.0, 9.984e-05, -0.0008763, 1.0, 9.984e-05, -0.0008763, 1.0, 0.8492, 0.001228, 0.5281, 0.8492, 0.001228, 0.5281, 0.8492, 0.001228, 0.5281, 0.8492, 0.001228, 0.5281, 0.866, -0.0006605, -0.5, 0.866, -0.0006605, -0.5, 0.866, -0.0006605, -0.5, 0.866, -0.0006605, -0.5, -5.5e-05, -0.000895, -1.0, -5.5e-05, -0.000895, -1.0, -5.5e-05, -0.000895, -1.0, -5.5e-05, -0.000895, -1.0, -0.866, -0.001101, -0.5001, -0.866, -0.001101, -0.5001, -0.866, -0.001101, -0.5001, -0.866, -0.001101, -0.5001, -0.8154, -0.002839, 0.5789, -0.8154, -0.002839, 0.5789, -0.8154, -0.002839, 0.5789, -0.8154, -0.002839, 0.5789, 0.002094, -0.0001734, 1.0, 0.002094, -0.0001734, 1.0, 0.002094, -0.0001734, 1.0, 0.002094, -0.0001734, 1.0, 0.2464, 0.9692, 2.992e-05, 0.2464, 0.9692, 2.992e-05, 0.2464, 0.9692, 2.992e-05, 0.2464, 0.9692, 2.992e-05, 0.00213, 0.0001301, -1.0, 0.00213, 0.0001301, -1.0, 0.00213, 0.0001301, -1.0, 0.00213, 0.0001301, -1.0, 0.2457, -0.9693, 1.762e-05, 0.2457, -0.9693, 1.762e-05, 0.2457, -0.9693, 1.762e-05, 0.2457, -0.9693, 1.762e-05, -0.9908, 0.135, 0.0, -0.9908, 0.135, 0.0, -0.9908, 0.135, 0.0, -0.9908, 0.135, 0.0, -0.9908, -0.135, 0.0, -0.9908, -0.135, 0.0, -0.9908, -0.135, 0.0, -0.9908, -0.135, 0.0, 0.002129, 0.0001303, 1.0, 0.002129, 0.0001303, 1.0, 0.002129, 0.0001303, 1.0, 0.002129, 0.0001303, 1.0, 0.002095, -0.0001732, -1.0, 0.002095, -0.0001732, -1.0, 0.002095, -0.0001732, -1.0, 0.002095, -0.0001732, -1.0, 0.006614, -0.0007286, 1.0, 0.006614, -0.0007286, 1.0, 0.006614, -0.0007286, 1.0, 0.006614, -0.0007286, 1.0, 0.1903, 0.9817, -0.0003645, 0.1903, 0.9817, -0.0003645, 0.1903, 0.9817, -0.0003645, 0.1903, 0.9817, -0.0003645, 0.006622, 0.0007531, -1.0, 0.006622, 0.0007531, -1.0, 0.006622, 0.0007531, -1.0, 0.006622, 0.0007531, -1.0, 0.1898, -0.9818, -0.0003057, 0.1898, -0.9818, -0.0003057, 0.1898, -0.9818, -0.0003057, 0.1898, -0.9818, -0.0003057, 0.006628, 0.0007519, 1.0, 0.006628, 0.0007519, 1.0, 0.006628, 0.0007519, 1.0, 0.006628, 0.0007519, 1.0, 0.006607, -0.0007309, -1.0, 0.006607, -0.0007309, -1.0, 0.006607, -0.0007309, -1.0, 0.006607, -0.0007309, -1.0, 0.00466, -0.001173, 1.0, 0.00466, -0.001173, 1.0, 0.00466, -0.001173, 1.0, 0.2074, 0.9783, -0.001874, 0.2074, 0.9783, -0.001874, 0.2074, 0.9783, -0.001874, 0.2074, 0.9783, -0.001874, 0.004683, 0.0009511, -1.0, 0.004683, 0.0009511, -1.0, 0.004683, 0.0009511, -1.0, 0.2079, -0.9782, -0.001846, 0.2079, -0.9782, -0.001846, 0.2079, -0.9782, -0.001846, 0.2079, -0.9782, -0.001846, 0.00466, 0.0009494, 1.0, 0.00466, 0.0009494, 1.0, 0.00466, 0.0009494, 1.0, 0.004683, -0.001174, -1.0, 0.004683, -0.001174, -1.0, 0.004683, -0.001174, -1.0, 0.006191, -0.003089, 1.0, 0.006191, -0.003089, 1.0, 0.006191, -0.003089, 1.0, 0.006191, -0.003089, 1.0, 0.06071, 0.9981, 0.004964, 0.06071, 0.9981, 0.004964, 0.06071, 0.9981, 0.004964, 0.06071, 0.9981, 0.004964, 0.0006291, 0.007174, -1.0, 0.0006291, 0.007174, -1.0, 0.0006291, 0.007174, -1.0, 0.0006291, 0.007174, -1.0, -0.1153, -0.9933, 0.0, -0.1153, -0.9933, 0.0, -0.1153, -0.9933, 0.0, -0.1153, -0.9933, 0.0, 0.9933, -0.1153, 0.0, 0.9933, -0.1153, 0.0, 0.9933, -0.1153, 0.0, 0.9933, -0.1153, 0.0, -0.9933, 0.1153, 0.0, -0.9933, 0.1153, 0.0, -0.9933, 0.1153, 0.0, -0.9933, 0.1153, 0.0, 0.1793, -0.9838, 0.0, 0.1793, -0.9838, 0.0, 0.1793, -0.9838, 0.0, 0.1793, -0.9838, 0.0, 0.6128, -0.03175, -0.7896, 0.6128, -0.03175, -0.7896, 0.6128, -0.03175, -0.7896, 0.6128, -0.03175, -0.7896, 0.3504, 0.9366, 0.004725, 0.3504, 0.9366, 0.004725, 0.3504, 0.9366, 0.004725, 0.3504, 0.9366, 0.004725, 0.6095, -0.02713, 0.7923, 0.6095, -0.02713, 0.7923, 0.6095, -0.02713, 0.7923, 0.6095, -0.02713, 0.7923, -0.3998, -0.9166, 0.0, -0.3998, -0.9166, 0.0, -0.3998, -0.9166, 0.0, -0.3998, -0.9166, 0.0, -0.6896, 0.02806, 0.7236, -0.6896, 0.02806, 0.7236, -0.6896, 0.02806, 0.7236, -0.6896, 0.02806, 0.7236, -0.1161, 0.9932, 0.001913, -0.1161, 0.9932, 0.001913, -0.1161, 0.9932, 0.001913, -0.1161, 0.9932, 0.001913, -0.6759, 0.04197, -0.7358, -0.6759, 0.04197, -0.7358, -0.6759, 0.04197, -0.7358, -0.6759, 0.04197, -0.7358, 0.5034, -0.1237, -0.8552, 0.5034, -0.1237, -0.8552, 0.5034, -0.1237, -0.8552, 0.5034, -0.1237, -0.8552, -0.03103, -0.9932, 0.1119, -0.03103, -0.9932, 0.1119, -0.03103, -0.9932, 0.1119, -0.03103, -0.9932, 0.1119, -0.5031, 0.1253, 0.8551, -0.5031, 0.1253, 0.8551, -0.5031, 0.1253, 0.8551, -0.5031, 0.1253, 0.8551, -0.2955, 0.8998, -0.3209, -0.2955, 0.8998, -0.3209, -0.2955, 0.8998, -0.3209, -0.2955, 0.8998, -0.3209, 0.8305, 0.3353, 0.4448, 0.8305, 0.3353, 0.4448, 0.8305, 0.3353, 0.4448, 0.8305, 0.3353, 0.4448, 0.1306, 0.9908, -0.03515, 0.1306, 0.9908, -0.03515, 0.1306, 0.9908, -0.03515, 0.1306, 0.9908, -0.03515, -0.3555, 0.1437, 0.9236, -0.3555, 0.1437, 0.9236, -0.3555, 0.1437, 0.9236, -0.3555, 0.1437, 0.9236, 0.5415, -0.759, 0.3616, 0.5415, -0.759, 0.3616, 0.5415, -0.759, 0.3616, 0.5415, -0.759, 0.3616, 0.6299, -0.04776, -0.7752, 0.6299, -0.04776, -0.7752, 0.6299, -0.04776, -0.7752, 0.6299, -0.04776, -0.7752, -0.4837, 0.6312, -0.6063, -0.4837, 0.6312, -0.6063, -0.4837, 0.6312, -0.6063, -0.4837, 0.6312, -0.6063, 0.3149, -0.202, -0.9274, 0.3149, -0.202, -0.9274, 0.3149, -0.202, -0.9274, -0.06346, -0.9409, 0.3327, -0.06346, -0.9409, 0.3327, -0.06346, -0.9409, 0.3327, -0.06346, -0.9409, 0.3327, -0.4705, 0.1758, 0.8647, -0.4705, 0.1758, 0.8647, -0.4705, 0.1758, 0.8647, -0.7082, 0.3577, -0.6087, -0.7082, 0.3577, -0.6087, -0.7082, 0.3577, -0.6087, -0.7082, 0.3577, -0.6087, -0.1076, -0.9013, -0.4196, -0.1076, -0.9013, -0.4196, -0.1076, -0.9013, -0.4196, -0.1076, -0.9013, -0.4196, 0.7091, -0.3577, 0.6076, 0.7091, -0.3577, 0.6076, 0.7091, -0.3577, 0.6076, 0.7091, -0.3577, 0.6076, -0.173, 0.7564, 0.6308, -0.173, 0.7564, 0.6308, -0.173, 0.7564, 0.6308, -0.173, 0.7564, 0.6308, 0.6746, 0.5577, -0.4836, 0.6746, 0.5577, -0.4836, 0.6746, 0.5577, -0.4836, 0.6746, 0.5577, -0.4836, 0.1301, 0.9217, 0.3654, 0.1301, 0.9217, 0.3654, 0.1301, 0.9217, 0.3654, 0.1301, 0.9217, 0.3654, 0.8196, -0.251, 0.5151, 0.8196, -0.251, 0.5151, 0.8196, -0.251, 0.5151, 0.8196, -0.251, 0.5151, 0.3783, -0.4967, -0.7812, 0.3783, -0.4967, -0.7812, 0.3783, -0.4967, -0.7812, 0.3783, -0.4967, -0.7812, -0.5973, 0.4221, -0.6819, -0.5973, 0.4221, -0.6819, -0.5973, 0.4221, -0.6819, -0.5973, 0.4221, -0.6819, -0.3143, 0.6185, 0.7202, -0.3143, 0.6185, 0.7202, -0.3143, 0.6185, 0.7202, -0.3143, 0.6185, 0.7202, -0.8506, 0.2597, -0.4572, -0.8506, 0.2597, -0.4572, -0.8506, 0.2597, -0.4572, -0.1878, -0.9299, -0.3162, -0.1878, -0.9299, -0.3162, -0.1878, -0.9299, -0.3162, -0.1878, -0.9299, -0.3162, 0.7692, -0.3272, 0.5489, 0.7692, -0.3272, 0.5489, 0.7692, -0.3272, 0.5489, 0.005822, 0.0036, -1.0, 0.005822, 0.0036, -1.0, 0.005822, 0.0036, -1.0, 0.005822, 0.0036, -1.0, 0.176, -0.9844, -0.005487, 0.176, -0.9844, -0.005487, 0.176, -0.9844, -0.005487, 0.176, -0.9844, -0.005487, 0.001335, -0.006376, 1.0, 0.001335, -0.006376, 1.0, 0.001335, -0.006376, 1.0, 0.001335, -0.006376, 1.0, -0.2352, 0.972, 0.0, -0.2352, 0.972, 0.0, -0.2352, 0.972, 0.0, -0.2352, 0.972, 0.0, 0.972, 0.2352, 0.0, 0.972, 0.2352, 0.0, 0.972, 0.2352, 0.0, 0.972, 0.2352, 0.0, -0.972, -0.2352, 0.0, -0.972, -0.2352, 0.0, -0.972, -0.2352, 0.0, -0.972, -0.2352, 0.0, 0.08745, 0.9962, 0.0, 0.08745, 0.9962, 0.0, 0.08745, 0.9962, 0.0, 0.08745, 0.9962, 0.0, 0.6036, 0.1097, 0.7897, 0.6036, 0.1097, 0.7897, 0.6036, 0.1097, 0.7897, 0.6036, 0.1097, 0.7897, 0.4832, -0.8755, -0.005185, 0.4832, -0.8755, -0.005185, 0.4832, -0.8755, -0.005185, 0.4832, -0.8755, -0.005185, 0.6008, 0.1051, -0.7924, 0.6008, 0.1051, -0.7924, 0.6008, 0.1051, -0.7924, 0.6008, 0.1051, -0.7924, -0.5332, 0.846, 0.0, -0.5332, 0.846, 0.0, -0.5332, 0.846, 0.0, -0.5332, 0.846, 0.0, -0.6801, -0.1165, -0.7238, -0.6801, -0.1165, -0.7238, -0.6801, -0.1165, -0.7238, -0.6801, -0.1165, -0.7238, -0.01799, -0.9998, -0.002107, -0.01799, -0.9998, -0.002107, -0.01799, -0.9998, -0.002107, -0.01799, -0.9998, -0.002107, -0.665, -0.1272, 0.7359, -0.665, -0.1272, 0.7359, -0.665, -0.1272, 0.7359, -0.665, -0.1272, 0.7359, -0.1372, 0.5598, -0.8172, -0.1372, 0.5598, -0.8172, -0.1372, 0.5598, -0.8172, -0.1372, 0.5598, -0.8172, 0.00961, -0.8189, -0.5739, 0.00961, -0.8189, -0.5739, 0.00961, -0.8189, -0.5739, 0.00961, -0.8189, -0.5739, 0.1386, -0.5599, 0.8169, 0.1386, -0.5599, 0.8169, 0.1386, -0.5599, 0.8169, 0.1386, -0.5599, 0.8169, -0.3804, 0.7376, 0.5579, -0.3804, 0.7376, 0.5579, -0.3804, 0.7376, 0.5579, -0.3804, 0.7376, 0.5579, 0.9128, 0.3963, 0.09851, 0.9128, 0.3963, 0.09851, 0.9128, 0.3963, 0.09851, 0.9128, 0.3963, 0.09851, 0.04368, 0.8361, 0.5469, 0.04368, 0.8361, 0.5469, 0.04368, 0.8361, 0.5469, 0.04368, 0.8361, 0.5469, 0.2985, -0.4795, 0.8252, 0.2985, -0.4795, 0.8252, 0.2985, -0.4795, 0.8252, 0.2985, -0.4795, 0.8252, 0.6754, -0.5298, -0.5129, 0.6754, -0.5298, -0.5129, 0.6754, -0.5298, -0.5129, 0.6754, -0.5298, -0.5129, 0.004463, 0.5983, -0.8013, 0.004463, 0.5983, -0.8013, 0.004463, 0.5983, -0.8013, 0.004463, 0.5983, -0.8013, -0.5681, 0.6349, 0.5236, -0.5681, 0.6349, 0.5236, -0.5681, 0.6349, 0.5236, -0.5681, 0.6349, 0.5236, -0.3557, 0.4923, -0.7944, -0.3557, 0.4923, -0.7944, -0.3557, 0.4923, -0.7944, -0.1196, -0.8323, -0.5412, -0.1196, -0.8323, -0.5412, -0.1196, -0.8323, -0.5412, -0.1196, -0.8323, -0.5412, 0.2259, -0.5423, 0.8093, 0.2259, -0.5423, 0.8093, 0.2259, -0.5423, 0.8093, 0.5491, 0.438, 0.7118, 0.5491, 0.438, 0.7118, 0.5491, 0.438, 0.7118, 0.5491, 0.438, 0.7118, -0.6433, 0.7646, 0.03876, -0.6433, 0.7646, 0.03876, -0.6433, 0.7646, 0.03876, -0.6433, 0.7646, 0.03876, -0.5486, -0.4371, -0.7127, -0.5486, -0.4371, -0.7127, -0.5486, -0.4371, -0.7127, -0.5486, -0.4371, -0.7127, 0.4103, -0.8803, 0.2381, 0.4103, -0.8803, 0.2381, 0.4103, -0.8803, 0.2381, 0.4103, -0.8803, 0.2381, 0.7396, 0.1684, -0.6516, 0.7396, 0.1684, -0.6516, 0.7396, 0.1684, -0.6516, 0.7396, 0.1684, -0.6516, 0.6857, -0.7252, -0.06147, 0.6857, -0.7252, -0.06147, 0.6857, -0.7252, -0.06147, 0.6857, -0.7252, -0.06147, -0.408, -0.4039, -0.8188, -0.408, -0.4039, -0.8188, -0.408, -0.4039, -0.8188, -0.408, -0.4039, -0.8188, -0.1023, 0.8966, -0.4308, -0.1023, 0.8966, -0.4308, -0.1023, 0.8966, -0.4308, -0.1023, 0.8966, -0.4308, 0.6434, 0.4715, 0.6031, 0.6434, 0.4715, 0.6031, 0.6434, 0.4715, 0.6031, 0.6434, 0.4715, 0.6031, 0.2413, -0.8959, 0.3729, 0.2413, -0.8959, 0.3729, 0.2413, -0.8959, 0.3729, 0.2413, -0.8959, 0.3729, 0.39, 0.3495, 0.8519, 0.39, 0.3495, 0.8519, 0.39, 0.3495, 0.8519, -0.7166, 0.6872, 0.1198, -0.7166, 0.6872, 0.1198, -0.7166, 0.6872, 0.1198, -0.7166, 0.6872, 0.1198, -0.4935, -0.3998, -0.7724, -0.4935, -0.3998, -0.7724, -0.4935, -0.3998, -0.7724])] * 3)])

# ---- objects
ob_sm_prop_flag_01 = bpy.data.objects.new('SM_Prop_Flag_01', me_mesh)

# ---- transforms, parenting, visibility, modifiers, constraints
ob_sm_prop_flag_01.location = (0.0, 0.0, 0.0)
ob_sm_prop_flag_01.rotation_euler = (1.571, -0.0, 0.0)
ob_sm_prop_flag_01.scale = (0.01, 0.01, 0.01)
ob_sm_prop_flag_01.color = (0.8, 0.8, 0.8, 1.0)

# ---- collection membership
scene.collection.objects.link(ob_sm_prop_flag_01)

# ---- scene / render settings (as saved in the file)
scene.frame_start = 1; scene.frame_end = 250; scene.frame_set(1)
scene.render.engine = 'BLENDER_EEVEE_NEXT'
scene.cycles.sampling_pattern = 'TABULATED_SOBOL'
scene.view_settings.view_transform = 'Filmic'
bpy.context.view_layer.update()

# ---- added for rendering (the .blend has no active camera and no usable light): camera, sun
cam_auto = bpy.data.cameras.new('AutoCamera')
cam_auto.lens = 50.0
cam_auto.sensor_width = 36.0
cam_auto.clip_end = 1000.0
ob_auto_camera = bpy.data.objects.new('AutoCamera', cam_auto)
scene.collection.objects.link(ob_auto_camera)
ob_auto_camera.location = (1.9897, -2.16198, 2.22738)
ob_auto_camera.rotation_euler = (1.09748, -7.21219e-08, 0.694738)
scene.camera = ob_auto_camera
light_auto_sun = bpy.data.lights.new('AutoSun', 'SUN')
light_auto_sun.energy = 3.0
light_auto_sun.angle = 0.0523599
ob_auto_sun = bpy.data.objects.new('AutoSun', light_auto_sun)
scene.collection.objects.link(ob_auto_sun)
ob_auto_sun.rotation_euler = (0.872665, 0.174533, 0.523599)
bpy.context.view_layer.update()
